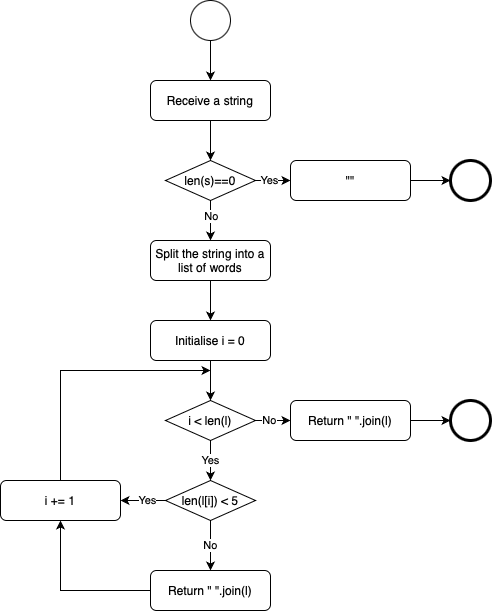

The diagram above was exported from draw.io. Its source (the exported page's mxGraphModel, read from the mxfile embedded in the PNG):
<mxGraphModel dx="816" dy="480" grid="1" gridSize="10" guides="1" tooltips="1" connect="1" arrows="1" fold="1" page="1" pageScale="1" pageWidth="827" pageHeight="1169" background="#ffffff" math="0" shadow="0">
  <root>
    <mxCell id="0" />
    <mxCell id="1" parent="0" />
    <mxCell id="pkoyU2fwOPBfZemE1w7x-201" style="edgeStyle=orthogonalEdgeStyle;rounded=0;orthogonalLoop=1;jettySize=auto;html=1;exitX=0.5;exitY=1;exitDx=0;exitDy=0;entryX=0.5;entryY=0;entryDx=0;entryDy=0;" edge="1" parent="1" source="pkoyU2fwOPBfZemE1w7x-194" target="pkoyU2fwOPBfZemE1w7x-195">
      <mxGeometry relative="1" as="geometry" />
    </mxCell>
    <mxCell id="pkoyU2fwOPBfZemE1w7x-194" value="" style="ellipse;whiteSpace=wrap;html=1;aspect=fixed;" vertex="1" parent="1">
      <mxGeometry x="360" y="200" width="40" height="40" as="geometry" />
    </mxCell>
    <mxCell id="pkoyU2fwOPBfZemE1w7x-246" style="edgeStyle=orthogonalEdgeStyle;rounded=0;orthogonalLoop=1;jettySize=auto;html=1;exitX=0.5;exitY=1;exitDx=0;exitDy=0;entryX=0.5;entryY=0;entryDx=0;entryDy=0;" edge="1" parent="1" source="pkoyU2fwOPBfZemE1w7x-195" target="pkoyU2fwOPBfZemE1w7x-243">
      <mxGeometry relative="1" as="geometry" />
    </mxCell>
    <mxCell id="pkoyU2fwOPBfZemE1w7x-195" value="Receive a string" style="rounded=1;whiteSpace=wrap;html=1;" vertex="1" parent="1">
      <mxGeometry x="320" y="280" width="120" height="40" as="geometry" />
    </mxCell>
    <mxCell id="pkoyU2fwOPBfZemE1w7x-247" value="" style="edgeStyle=orthogonalEdgeStyle;rounded=0;orthogonalLoop=1;jettySize=auto;html=1;exitX=1;exitY=0.5;exitDx=0;exitDy=0;entryX=0;entryY=0.5;entryDx=0;entryDy=0;" edge="1" parent="1" source="pkoyU2fwOPBfZemE1w7x-243" target="pkoyU2fwOPBfZemE1w7x-244">
      <mxGeometry relative="1" as="geometry" />
    </mxCell>
    <mxCell id="pkoyU2fwOPBfZemE1w7x-249" value="Yes" style="edgeLabel;html=1;align=center;verticalAlign=middle;resizable=0;points=[];" vertex="1" connectable="0" parent="pkoyU2fwOPBfZemE1w7x-247">
      <mxGeometry x="-0.6235" y="3" relative="1" as="geometry">
        <mxPoint x="6" y="2" as="offset" />
      </mxGeometry>
    </mxCell>
    <mxCell id="pkoyU2fwOPBfZemE1w7x-261" style="edgeStyle=orthogonalEdgeStyle;rounded=0;orthogonalLoop=1;jettySize=auto;html=1;exitX=0.5;exitY=1;exitDx=0;exitDy=0;entryX=0.5;entryY=0;entryDx=0;entryDy=0;" edge="1" parent="1" source="pkoyU2fwOPBfZemE1w7x-243" target="pkoyU2fwOPBfZemE1w7x-250">
      <mxGeometry relative="1" as="geometry" />
    </mxCell>
    <mxCell id="pkoyU2fwOPBfZemE1w7x-270" value="No" style="edgeLabel;html=1;align=center;verticalAlign=middle;resizable=0;points=[];" vertex="1" connectable="0" parent="pkoyU2fwOPBfZemE1w7x-261">
      <mxGeometry x="-0.241" relative="1" as="geometry">
        <mxPoint as="offset" />
      </mxGeometry>
    </mxCell>
    <mxCell id="pkoyU2fwOPBfZemE1w7x-243" value="len(s)==0" style="rhombus;whiteSpace=wrap;html=1;" vertex="1" parent="1">
      <mxGeometry x="335" y="360" width="90" height="40" as="geometry" />
    </mxCell>
    <mxCell id="pkoyU2fwOPBfZemE1w7x-248" style="edgeStyle=orthogonalEdgeStyle;rounded=0;orthogonalLoop=1;jettySize=auto;html=1;exitX=1;exitY=0.5;exitDx=0;exitDy=0;entryX=0;entryY=0.5;entryDx=0;entryDy=0;" edge="1" parent="1" source="pkoyU2fwOPBfZemE1w7x-244" target="pkoyU2fwOPBfZemE1w7x-245">
      <mxGeometry relative="1" as="geometry" />
    </mxCell>
    <mxCell id="pkoyU2fwOPBfZemE1w7x-244" value="&quot;&quot;" style="rounded=1;whiteSpace=wrap;html=1;" vertex="1" parent="1">
      <mxGeometry x="460" y="360" width="120" height="40" as="geometry" />
    </mxCell>
    <mxCell id="pkoyU2fwOPBfZemE1w7x-245" value="" style="ellipse;whiteSpace=wrap;html=1;aspect=fixed;strokeWidth=3;" vertex="1" parent="1">
      <mxGeometry x="620" y="360" width="40" height="40" as="geometry" />
    </mxCell>
    <mxCell id="pkoyU2fwOPBfZemE1w7x-260" style="edgeStyle=orthogonalEdgeStyle;rounded=0;orthogonalLoop=1;jettySize=auto;html=1;exitX=0.5;exitY=1;exitDx=0;exitDy=0;entryX=0.5;entryY=0;entryDx=0;entryDy=0;" edge="1" parent="1" source="pkoyU2fwOPBfZemE1w7x-250" target="pkoyU2fwOPBfZemE1w7x-251">
      <mxGeometry relative="1" as="geometry" />
    </mxCell>
    <mxCell id="pkoyU2fwOPBfZemE1w7x-250" value="Split the string into a list of words" style="rounded=1;whiteSpace=wrap;html=1;" vertex="1" parent="1">
      <mxGeometry x="320" y="440" width="120" height="40" as="geometry" />
    </mxCell>
    <mxCell id="pkoyU2fwOPBfZemE1w7x-259" style="edgeStyle=orthogonalEdgeStyle;rounded=0;orthogonalLoop=1;jettySize=auto;html=1;exitX=0.5;exitY=1;exitDx=0;exitDy=0;entryX=0.5;entryY=0;entryDx=0;entryDy=0;" edge="1" parent="1" source="pkoyU2fwOPBfZemE1w7x-251" target="pkoyU2fwOPBfZemE1w7x-252">
      <mxGeometry relative="1" as="geometry" />
    </mxCell>
    <mxCell id="pkoyU2fwOPBfZemE1w7x-251" value="Initialise i = 0" style="rounded=1;whiteSpace=wrap;html=1;" vertex="1" parent="1">
      <mxGeometry x="320" y="520" width="120" height="40" as="geometry" />
    </mxCell>
    <mxCell id="pkoyU2fwOPBfZemE1w7x-262" value="Yes" style="edgeStyle=orthogonalEdgeStyle;rounded=0;orthogonalLoop=1;jettySize=auto;html=1;exitX=0.5;exitY=1;exitDx=0;exitDy=0;entryX=0.5;entryY=0;entryDx=0;entryDy=0;" edge="1" parent="1" source="pkoyU2fwOPBfZemE1w7x-252" target="pkoyU2fwOPBfZemE1w7x-258">
      <mxGeometry relative="1" as="geometry" />
    </mxCell>
    <mxCell id="pkoyU2fwOPBfZemE1w7x-252" value="i &amp;lt; len(l)" style="rhombus;whiteSpace=wrap;html=1;" vertex="1" parent="1">
      <mxGeometry x="335" y="600" width="90" height="40" as="geometry" />
    </mxCell>
    <mxCell id="pkoyU2fwOPBfZemE1w7x-253" value="" style="edgeStyle=orthogonalEdgeStyle;rounded=0;orthogonalLoop=1;jettySize=auto;html=1;exitX=1;exitY=0.5;exitDx=0;exitDy=0;entryX=0;entryY=0.5;entryDx=0;entryDy=0;" edge="1" parent="1" target="pkoyU2fwOPBfZemE1w7x-256" source="pkoyU2fwOPBfZemE1w7x-252">
      <mxGeometry relative="1" as="geometry">
        <mxPoint x="435" y="620" as="sourcePoint" />
      </mxGeometry>
    </mxCell>
    <mxCell id="pkoyU2fwOPBfZemE1w7x-254" value="No" style="edgeLabel;html=1;align=center;verticalAlign=middle;resizable=0;points=[];" vertex="1" connectable="0" parent="pkoyU2fwOPBfZemE1w7x-253">
      <mxGeometry x="-0.6235" y="3" relative="1" as="geometry">
        <mxPoint x="6" y="2" as="offset" />
      </mxGeometry>
    </mxCell>
    <mxCell id="pkoyU2fwOPBfZemE1w7x-255" style="edgeStyle=orthogonalEdgeStyle;rounded=0;orthogonalLoop=1;jettySize=auto;html=1;exitX=1;exitY=0.5;exitDx=0;exitDy=0;entryX=0;entryY=0.5;entryDx=0;entryDy=0;" edge="1" parent="1" source="pkoyU2fwOPBfZemE1w7x-256" target="pkoyU2fwOPBfZemE1w7x-257">
      <mxGeometry relative="1" as="geometry" />
    </mxCell>
    <mxCell id="pkoyU2fwOPBfZemE1w7x-256" value="Return &quot; &quot;.join(l)" style="rounded=1;whiteSpace=wrap;html=1;" vertex="1" parent="1">
      <mxGeometry x="460" y="600" width="120" height="40" as="geometry" />
    </mxCell>
    <mxCell id="pkoyU2fwOPBfZemE1w7x-257" value="" style="ellipse;whiteSpace=wrap;html=1;aspect=fixed;strokeWidth=3;" vertex="1" parent="1">
      <mxGeometry x="620" y="600" width="40" height="40" as="geometry" />
    </mxCell>
    <mxCell id="pkoyU2fwOPBfZemE1w7x-265" style="edgeStyle=orthogonalEdgeStyle;rounded=0;orthogonalLoop=1;jettySize=auto;html=1;exitX=0;exitY=0.5;exitDx=0;exitDy=0;entryX=1;entryY=0.5;entryDx=0;entryDy=0;" edge="1" parent="1" source="pkoyU2fwOPBfZemE1w7x-258" target="pkoyU2fwOPBfZemE1w7x-263">
      <mxGeometry relative="1" as="geometry" />
    </mxCell>
    <mxCell id="pkoyU2fwOPBfZemE1w7x-266" value="Yes" style="edgeLabel;html=1;align=center;verticalAlign=middle;resizable=0;points=[];" vertex="1" connectable="0" parent="pkoyU2fwOPBfZemE1w7x-265">
      <mxGeometry x="-0.2353" y="3" relative="1" as="geometry">
        <mxPoint x="-2" y="-4" as="offset" />
      </mxGeometry>
    </mxCell>
    <mxCell id="pkoyU2fwOPBfZemE1w7x-269" value="No" style="edgeStyle=orthogonalEdgeStyle;rounded=0;orthogonalLoop=1;jettySize=auto;html=1;exitX=0.5;exitY=1;exitDx=0;exitDy=0;entryX=0.5;entryY=0;entryDx=0;entryDy=0;" edge="1" parent="1" source="pkoyU2fwOPBfZemE1w7x-258" target="pkoyU2fwOPBfZemE1w7x-267">
      <mxGeometry relative="1" as="geometry" />
    </mxCell>
    <mxCell id="pkoyU2fwOPBfZemE1w7x-258" value="len(l[i]) &amp;lt; 5" style="rhombus;whiteSpace=wrap;html=1;" vertex="1" parent="1">
      <mxGeometry x="335" y="680" width="90" height="40" as="geometry" />
    </mxCell>
    <mxCell id="pkoyU2fwOPBfZemE1w7x-264" style="edgeStyle=orthogonalEdgeStyle;rounded=0;orthogonalLoop=1;jettySize=auto;html=1;exitX=0.5;exitY=0;exitDx=0;exitDy=0;" edge="1" parent="1" source="pkoyU2fwOPBfZemE1w7x-263">
      <mxGeometry relative="1" as="geometry">
        <mxPoint x="380" y="570" as="targetPoint" />
        <Array as="points">
          <mxPoint x="230" y="570" />
        </Array>
      </mxGeometry>
    </mxCell>
    <mxCell id="pkoyU2fwOPBfZemE1w7x-263" value="i += 1" style="rounded=1;whiteSpace=wrap;html=1;" vertex="1" parent="1">
      <mxGeometry x="170" y="680" width="120" height="40" as="geometry" />
    </mxCell>
    <mxCell id="pkoyU2fwOPBfZemE1w7x-268" style="edgeStyle=orthogonalEdgeStyle;rounded=0;orthogonalLoop=1;jettySize=auto;html=1;exitX=0;exitY=0.5;exitDx=0;exitDy=0;entryX=0.5;entryY=1;entryDx=0;entryDy=0;" edge="1" parent="1" source="pkoyU2fwOPBfZemE1w7x-267" target="pkoyU2fwOPBfZemE1w7x-263">
      <mxGeometry relative="1" as="geometry" />
    </mxCell>
    <mxCell id="pkoyU2fwOPBfZemE1w7x-267" value="Return &quot; &quot;.join(l)" style="rounded=1;whiteSpace=wrap;html=1;" vertex="1" parent="1">
      <mxGeometry x="320" y="770" width="120" height="40" as="geometry" />
    </mxCell>
  </root>
</mxGraphModel>